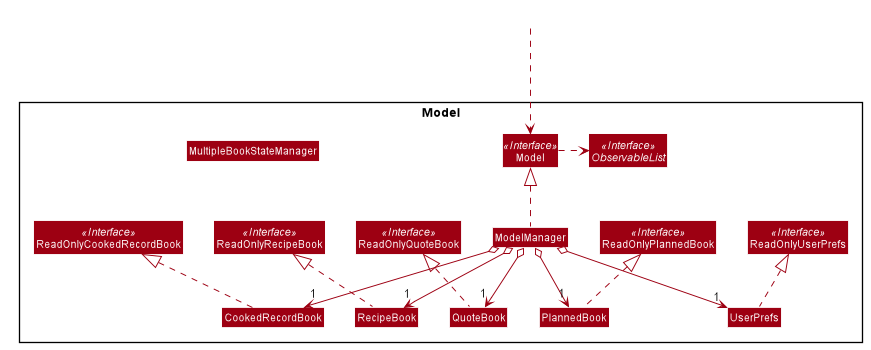

The diagram above was rendered by PlantUML. Its source (embedded in the PNG):
@startuml








skinparam BackgroundColor #FFFFFFF

skinparam Shadowing false

skinparam Class {
    FontColor #FFFFFF
    BorderThickness 1
    BorderColor #FFFFFF
    StereotypeFontColor #FFFFFF
    FontName Arial
}

skinparam Actor {
    BorderColor #000000
    Color #000000
    FontName Arial
}

skinparam Sequence {
    MessageAlign center
    BoxFontSize 15
    BoxPadding 0
    BoxFontColor #FFFFFF
    FontName Arial
}

skinparam Participant {
    FontColor #FFFFFFF
    Padding 20
}

skinparam MinClassWidth 50
skinparam ParticipantPadding 10
skinparam Shadowing false
skinparam DefaultTextAlignment center
skinparam packageStyle Rectangle

hide footbox
hide members
hide circle

skinparam arrowThickness 1.1
skinparam arrowColor #9D0012
skinparam classBackgroundColor #9D0012

Class HiddenOutside #FFFFFF

Package Model <<Rectangle>>{

Interface Model <<Interface>>
Interface ObservableList <<Interface>>
Interface ReadOnlyRecipeBook <<Interface>>
Interface ReadOnlyUserPrefs <<Interface>>
Interface ReadOnlyPlannedBook <<Interface>>
Interface ReadOnlyCookedRecordBook <<Interface>>
Interface ReadOnlyQuoteBook <<Interface>>

Class RecipeBook
Class ReadOnlyRecipeBook
Class PlannedBook
Class ReadOnlyPlannedBook
Class CookedRecordBook
Class ReadOnlyCookedRecordBook
Class QuoteBook
Class ReadOnlyQuoteBook
Class Model
Class ModelManager
Class MultipleBookStateManager
Class UserPrefs
Class ReadOnlyUserPrefs

HiddenOutside ...> Model

RecipeBook .up.|> ReadOnlyRecipeBook
PlannedBook .up.|> ReadOnlyPlannedBook
CookedRecordBook .up.|> ReadOnlyCookedRecordBook
QuoteBook .up.|> ReadOnlyQuoteBook

ModelManager .up.|> Model
Model .right.> ObservableList
ModelManager o--> "1" UserPrefs
ModelManager o--> "1" CookedRecordBook
ModelManager o--> "1" RecipeBook
ModelManager o--> "1" QuoteBook
ModelManager o--> "1" PlannedBook
UserPrefs .up.|> ReadOnlyUserPrefs

CookedRecordBook -[hidden]right-> RecipeBook
RecipeBook -[hidden]right-> QuoteBook
QuoteBook -[hidden]right-> PlannedBook

@enduml